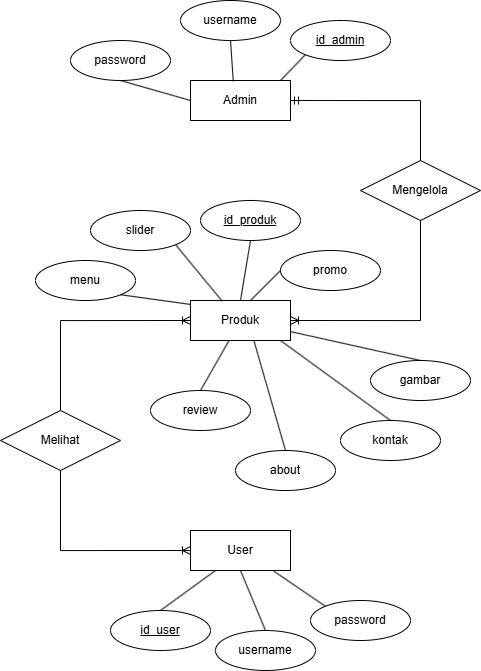

The diagram above was exported from draw.io. Its source (the exported page's mxGraphModel, read from the mxfile embedded in the PNG):
<mxGraphModel dx="1400" dy="743" grid="1" gridSize="10" guides="1" tooltips="1" connect="1" arrows="1" fold="1" page="1" pageScale="1" pageWidth="850" pageHeight="1100" math="0" shadow="0" extFonts="Permanent Marker^https://fonts.googleapis.com/css?family=Permanent+Marker">
  <root>
    <mxCell id="0" />
    <mxCell id="1" parent="0" />
    <mxCell id="cB4sISEghHwXxCTiZAWN-3" value="Admin" style="whiteSpace=wrap;html=1;align=center;" vertex="1" parent="1">
      <mxGeometry x="380" y="250" width="100" height="40" as="geometry" />
    </mxCell>
    <mxCell id="cB4sISEghHwXxCTiZAWN-13" style="edgeStyle=orthogonalEdgeStyle;rounded=0;orthogonalLoop=1;jettySize=auto;html=1;exitX=0.5;exitY=0;exitDx=0;exitDy=0;entryX=1;entryY=0.5;entryDx=0;entryDy=0;endArrow=ERmandOne;endFill=0;startArrow=none;startFill=0;" edge="1" parent="1" source="cB4sISEghHwXxCTiZAWN-4" target="cB4sISEghHwXxCTiZAWN-3">
      <mxGeometry relative="1" as="geometry" />
    </mxCell>
    <mxCell id="cB4sISEghHwXxCTiZAWN-4" value="Mengelola" style="shape=rhombus;perimeter=rhombusPerimeter;whiteSpace=wrap;html=1;align=center;" vertex="1" parent="1">
      <mxGeometry x="550" y="330" width="120" height="60" as="geometry" />
    </mxCell>
    <mxCell id="cB4sISEghHwXxCTiZAWN-12" style="edgeStyle=orthogonalEdgeStyle;rounded=0;orthogonalLoop=1;jettySize=auto;html=1;exitX=1;exitY=0.5;exitDx=0;exitDy=0;endArrow=none;endFill=0;startArrow=ERoneToMany;startFill=0;" edge="1" parent="1" source="cB4sISEghHwXxCTiZAWN-5" target="cB4sISEghHwXxCTiZAWN-4">
      <mxGeometry relative="1" as="geometry" />
    </mxCell>
    <mxCell id="cB4sISEghHwXxCTiZAWN-5" value="Produk" style="whiteSpace=wrap;html=1;align=center;" vertex="1" parent="1">
      <mxGeometry x="380" y="470" width="100" height="40" as="geometry" />
    </mxCell>
    <mxCell id="cB4sISEghHwXxCTiZAWN-10" style="edgeStyle=orthogonalEdgeStyle;rounded=0;orthogonalLoop=1;jettySize=auto;html=1;exitX=0.5;exitY=1;exitDx=0;exitDy=0;entryX=0;entryY=0.5;entryDx=0;entryDy=0;endArrow=ERoneToMany;endFill=0;startArrow=none;startFill=0;" edge="1" parent="1" source="cB4sISEghHwXxCTiZAWN-6" target="cB4sISEghHwXxCTiZAWN-7">
      <mxGeometry relative="1" as="geometry" />
    </mxCell>
    <mxCell id="cB4sISEghHwXxCTiZAWN-11" style="edgeStyle=orthogonalEdgeStyle;rounded=0;orthogonalLoop=1;jettySize=auto;html=1;exitX=0.5;exitY=0;exitDx=0;exitDy=0;entryX=0;entryY=0.5;entryDx=0;entryDy=0;endArrow=ERoneToMany;endFill=0;startArrow=none;startFill=0;" edge="1" parent="1" source="cB4sISEghHwXxCTiZAWN-6" target="cB4sISEghHwXxCTiZAWN-5">
      <mxGeometry relative="1" as="geometry" />
    </mxCell>
    <mxCell id="cB4sISEghHwXxCTiZAWN-6" value="Melihat" style="shape=rhombus;perimeter=rhombusPerimeter;whiteSpace=wrap;html=1;align=center;" vertex="1" parent="1">
      <mxGeometry x="190" y="580" width="120" height="60" as="geometry" />
    </mxCell>
    <mxCell id="cB4sISEghHwXxCTiZAWN-7" value="User" style="whiteSpace=wrap;html=1;align=center;" vertex="1" parent="1">
      <mxGeometry x="380" y="700" width="100" height="40" as="geometry" />
    </mxCell>
    <mxCell id="cB4sISEghHwXxCTiZAWN-14" value="id_admin&lt;span style=&quot;color: rgba(0, 0, 0, 0); font-family: monospace; font-size: 0px; text-align: start; text-wrap-mode: nowrap;&quot;&gt;%3CmxGraphModel%3E%3Croot%3E%3CmxCell%20id%3D%220%22%2F%3E%3CmxCell%20id%3D%221%22%20parent%3D%220%22%2F%3E%3CmxCell%20id%3D%222%22%20value%3D%22Entity%22%20style%3D%22whiteSpace%3Dwrap%3Bhtml%3D1%3Balign%3Dcenter%3B%22%20vertex%3D%221%22%20parent%3D%221%22%3E%3CmxGeometry%20x%3D%22350%22%20y%3D%22320%22%20width%3D%22100%22%20height%3D%2240%22%20as%3D%22geometry%22%2F%3E%3C%2FmxCell%3E%3C%2Froot%3E%3C%2FmxGraphModel%3E&lt;/span&gt;" style="ellipse;whiteSpace=wrap;html=1;align=center;fontStyle=4;" vertex="1" parent="1">
      <mxGeometry x="480" y="190" width="100" height="40" as="geometry" />
    </mxCell>
    <mxCell id="cB4sISEghHwXxCTiZAWN-47" style="rounded=0;orthogonalLoop=1;jettySize=auto;html=1;exitX=0.5;exitY=0;exitDx=0;exitDy=0;entryX=0.25;entryY=1;entryDx=0;entryDy=0;endArrow=none;endFill=0;" edge="1" parent="1" source="cB4sISEghHwXxCTiZAWN-15" target="cB4sISEghHwXxCTiZAWN-7">
      <mxGeometry relative="1" as="geometry" />
    </mxCell>
    <mxCell id="cB4sISEghHwXxCTiZAWN-15" value="id_user&lt;span style=&quot;color: rgba(0, 0, 0, 0); font-family: monospace; font-size: 0px; text-align: start; text-wrap-mode: nowrap;&quot;&gt;%3CmxGraphModel%3E%3Croot%3E%3CmxCell%20id%3D%220%22%2F%3E%3CmxCell%20id%3D%221%22%20parent%3D%220%22%2F%3E%3CmxCell%20id%3D%222%22%20value%3D%22id_admin%26lt%3Bspan%20style%3D%26quot%3Bcolor%3A%20rgba(0%2C%200%2C%200%2C%200)%3B%20font-family%3A%20monospace%3B%20font-size%3A%200px%3B%20text-align%3A%20start%3B%20text-wrap-mode%3A%20nowrap%3B%26quot%3B%26gt%3B%253CmxGraphModel%253E%253Croot%253E%253CmxCell%2520id%253D%25220%2522%252F%253E%253CmxCell%2520id%253D%25221%2522%2520parent%253D%25220%2522%252F%253E%253CmxCell%2520id%253D%25222%2522%2520value%253D%2522Entity%2522%2520style%253D%2522whiteSpace%253Dwrap%253Bhtml%253D1%253Balign%253Dcenter%253B%2522%2520vertex%253D%25221%2522%2520parent%253D%25221%2522%253E%253CmxGeometry%2520x%253D%2522350%2522%2520y%253D%2522320%2522%2520width%253D%2522100%2522%2520height%253D%252240%2522%2520as%253D%2522geometry%2522%252F%253E%253C%252FmxCell%253E%253C%252Froot%253E%253C%252FmxGraphModel%253E%26lt%3B%2Fspan%26gt%3B%22%20style%3D%22ellipse%3BwhiteSpace%3Dwrap%3Bhtml%3D1%3Balign%3Dcenter%3BfontStyle%3D4%3B%22%20vertex%3D%221%22%20parent%3D%221%22%3E%3CmxGeometry%20x%3D%22360%22%20y%3D%2280%22%20width%3D%22100%22%20height%3D%2240%22%20as%3D%22geometry%22%2F%3E%3C%2FmxCell%3E%3C%2Froot%3E%3C%2FmxGraphModel%3E3CmxGraphModel%3E%3Croot%3E%3CmxCell%20id%3D%220%22%2F%3E%3CmxCell%20id%3D%221%22%20parent%3D%220%22%2F%3E%3CmxCell%20id%3D%222%22%20value%3D%22Entity%22%20style%3D%22whiteSpace%3Dwrap%3Bhtml%3D1%3Balign%3Dcenter%3B%22%20vertex%3D%221%22%20parent%3D%221%22%3E%3CmxGeometry%20x%3D%22350%22%20y%3D%22320%22%20width%3D%22100%22%20height%3D%2240%22%20as%3D%22geometry%22%2F%3E%3C%2FmxCell%3E%3C%2Froot%3E%3C%2FmxGraphModel&lt;/span&gt;" style="ellipse;whiteSpace=wrap;html=1;align=center;fontStyle=4;" vertex="1" parent="1">
      <mxGeometry x="300" y="780" width="100" height="40" as="geometry" />
    </mxCell>
    <mxCell id="cB4sISEghHwXxCTiZAWN-40" style="rounded=0;orthogonalLoop=1;jettySize=auto;html=1;exitX=0.5;exitY=1;exitDx=0;exitDy=0;entryX=0.5;entryY=0;entryDx=0;entryDy=0;endArrow=none;endFill=0;" edge="1" parent="1" source="cB4sISEghHwXxCTiZAWN-16" target="cB4sISEghHwXxCTiZAWN-5">
      <mxGeometry relative="1" as="geometry" />
    </mxCell>
    <mxCell id="cB4sISEghHwXxCTiZAWN-16" value="id_produk&lt;span style=&quot;color: rgba(0, 0, 0, 0); font-family: monospace; font-size: 0px; text-align: start; text-wrap-mode: nowrap;&quot;&gt;%3CmxGraphModel%3E%3Croot%3E%3CmxCell%20id%3D%220%22%2F%3E%3CmxCell%20id%3D%221%22%20parent%3D%220%22%2F%3E%3CmxCell%20id%3D%222%22%20value%3D%22id_admin%26lt%3Bspan%20style%3D%26quot%3Bcolor%3A%20rgba(0%2C%200%2C%200%2C%200)%3B%20font-family%3A%20monospace%3B%20font-size%3A%200px%3B%20text-align%3A%20start%3B%20text-wrap-mode%3A%20nowrap%3B%26quot%3B%26gt%3B%253CmxGraphModel%253E%253Croot%253E%253CmxCell%2520id%253D%25220%2522%252F%253E%253CmxCell%2520id%253D%25221%2522%2520parent%253D%25220%2522%252F%253E%253CmxCell%2520id%253D%25222%2522%2520value%253D%2522Entity%2522%2520style%253D%2522whiteSpace%253Dwrap%253Bhtml%253D1%253Balign%253Dcenter%253B%2522%2520vertex%253D%25221%2522%2520parent%253D%25221%2522%253E%253CmxGeometry%2520x%253D%2522350%2522%2520y%253D%2522320%2522%2520width%253D%2522100%2522%2520height%253D%252240%2522%2520as%253D%2522geometry%2522%252F%253E%253C%252FmxCell%253E%253C%252Froot%253E%253C%252FmxGraphModel%253E%26lt%3B%2Fspan%26gt%3B%22%20style%3D%22ellipse%3BwhiteSpace%3Dwrap%3Bhtml%3D1%3Balign%3Dcenter%3BfontStyle%3D4%3B%22%20vertex%3D%221%22%20parent%3D%221%22%3E%3CmxGeometry%20x%3D%22360%22%20y%3D%2280%22%20width%3D%22100%22%20height%3D%2240%22%20as%3D%22geometry%22%2F%3E%3C%2FmxCell%3E%3C%2Froot%3E%3C%2FmxGraphModel%3E3CmxGraphModel%3E%3Croot%3E%3CmxCell%20id%3D%220%22%2F%3E%3CmxCell%20id%3D%221%22%20parent%3D%220%22%2F%3E%3CmxCell%20id%3D%222%22%20value%3D%22Entity%22%20style%3D%22whiteSpace%3Dwrap%3Bhtml%3D1%3Balign%3Dcenter%3B%22%20vertex%3D%221%22%20parent%3D%221%22%3E%3CmxGeometry%20x%3D%22350%22%20y%3D%22320%22%20width%3D%22100%22%20height%3D%2240%22%20as%3D%22geometry%22%2F%3E%3C%2FmxCell%3E%3C%2Froot%3E%3C%2FmxGraphMo&lt;/span&gt;" style="ellipse;whiteSpace=wrap;html=1;align=center;fontStyle=4;" vertex="1" parent="1">
      <mxGeometry x="390" y="370" width="100" height="40" as="geometry" />
    </mxCell>
    <mxCell id="cB4sISEghHwXxCTiZAWN-17" value="username" style="ellipse;whiteSpace=wrap;html=1;align=center;" vertex="1" parent="1">
      <mxGeometry x="370" y="170" width="100" height="40" as="geometry" />
    </mxCell>
    <mxCell id="cB4sISEghHwXxCTiZAWN-46" style="rounded=0;orthogonalLoop=1;jettySize=auto;html=1;exitX=0.5;exitY=1;exitDx=0;exitDy=0;entryX=0;entryY=0.5;entryDx=0;entryDy=0;endArrow=none;endFill=0;" edge="1" parent="1" source="cB4sISEghHwXxCTiZAWN-18" target="cB4sISEghHwXxCTiZAWN-3">
      <mxGeometry relative="1" as="geometry" />
    </mxCell>
    <mxCell id="cB4sISEghHwXxCTiZAWN-18" value="password" style="ellipse;whiteSpace=wrap;html=1;align=center;" vertex="1" parent="1">
      <mxGeometry x="260" y="210" width="100" height="40" as="geometry" />
    </mxCell>
    <mxCell id="cB4sISEghHwXxCTiZAWN-19" value="password" style="ellipse;whiteSpace=wrap;html=1;align=center;" vertex="1" parent="1">
      <mxGeometry x="500" y="770" width="100" height="40" as="geometry" />
    </mxCell>
    <mxCell id="cB4sISEghHwXxCTiZAWN-48" style="rounded=0;orthogonalLoop=1;jettySize=auto;html=1;exitX=0.5;exitY=0;exitDx=0;exitDy=0;entryX=0.5;entryY=1;entryDx=0;entryDy=0;endArrow=none;endFill=0;" edge="1" parent="1" source="cB4sISEghHwXxCTiZAWN-20" target="cB4sISEghHwXxCTiZAWN-7">
      <mxGeometry relative="1" as="geometry" />
    </mxCell>
    <mxCell id="cB4sISEghHwXxCTiZAWN-20" value="username" style="ellipse;whiteSpace=wrap;html=1;align=center;" vertex="1" parent="1">
      <mxGeometry x="405" y="800" width="100" height="40" as="geometry" />
    </mxCell>
    <mxCell id="cB4sISEghHwXxCTiZAWN-21" value="promo" style="ellipse;whiteSpace=wrap;html=1;align=center;" vertex="1" parent="1">
      <mxGeometry x="470" y="420" width="100" height="40" as="geometry" />
    </mxCell>
    <mxCell id="cB4sISEghHwXxCTiZAWN-32" style="rounded=0;orthogonalLoop=1;jettySize=auto;html=1;exitX=0.5;exitY=0;exitDx=0;exitDy=0;endArrow=none;endFill=0;" edge="1" parent="1" source="cB4sISEghHwXxCTiZAWN-22" target="cB4sISEghHwXxCTiZAWN-5">
      <mxGeometry relative="1" as="geometry" />
    </mxCell>
    <mxCell id="cB4sISEghHwXxCTiZAWN-22" value="review" style="ellipse;whiteSpace=wrap;html=1;align=center;" vertex="1" parent="1">
      <mxGeometry x="340" y="560" width="100" height="40" as="geometry" />
    </mxCell>
    <mxCell id="cB4sISEghHwXxCTiZAWN-23" value="about" style="ellipse;whiteSpace=wrap;html=1;align=center;" vertex="1" parent="1">
      <mxGeometry x="425" y="620" width="100" height="40" as="geometry" />
    </mxCell>
    <mxCell id="cB4sISEghHwXxCTiZAWN-24" value="slider" style="ellipse;whiteSpace=wrap;html=1;align=center;" vertex="1" parent="1">
      <mxGeometry x="280" y="380" width="100" height="40" as="geometry" />
    </mxCell>
    <mxCell id="cB4sISEghHwXxCTiZAWN-28" value="kontak" style="ellipse;whiteSpace=wrap;html=1;align=center;" vertex="1" parent="1">
      <mxGeometry x="530" y="590" width="100" height="40" as="geometry" />
    </mxCell>
    <mxCell id="cB4sISEghHwXxCTiZAWN-36" style="rounded=0;orthogonalLoop=1;jettySize=auto;html=1;exitX=0.5;exitY=0;exitDx=0;exitDy=0;endArrow=none;endFill=0;" edge="1" parent="1" source="cB4sISEghHwXxCTiZAWN-29" target="cB4sISEghHwXxCTiZAWN-5">
      <mxGeometry relative="1" as="geometry" />
    </mxCell>
    <mxCell id="cB4sISEghHwXxCTiZAWN-29" value="gambar" style="ellipse;whiteSpace=wrap;html=1;align=center;" vertex="1" parent="1">
      <mxGeometry x="560" y="530" width="100" height="40" as="geometry" />
    </mxCell>
    <mxCell id="cB4sISEghHwXxCTiZAWN-30" value="menu" style="ellipse;whiteSpace=wrap;html=1;align=center;" vertex="1" parent="1">
      <mxGeometry x="225" y="430" width="100" height="40" as="geometry" />
    </mxCell>
    <mxCell id="cB4sISEghHwXxCTiZAWN-33" style="rounded=0;orthogonalLoop=1;jettySize=auto;html=1;exitX=0.5;exitY=0;exitDx=0;exitDy=0;entryX=0.635;entryY=1.009;entryDx=0;entryDy=0;entryPerimeter=0;endArrow=none;endFill=0;" edge="1" parent="1" source="cB4sISEghHwXxCTiZAWN-23" target="cB4sISEghHwXxCTiZAWN-5">
      <mxGeometry relative="1" as="geometry" />
    </mxCell>
    <mxCell id="cB4sISEghHwXxCTiZAWN-35" style="rounded=0;orthogonalLoop=1;jettySize=auto;html=1;exitX=0.5;exitY=0;exitDx=0;exitDy=0;endArrow=none;endFill=0;" edge="1" parent="1" source="cB4sISEghHwXxCTiZAWN-28">
      <mxGeometry relative="1" as="geometry">
        <mxPoint x="470" y="510" as="targetPoint" />
      </mxGeometry>
    </mxCell>
    <mxCell id="cB4sISEghHwXxCTiZAWN-38" style="rounded=0;orthogonalLoop=1;jettySize=auto;html=1;exitX=0;exitY=0.5;exitDx=0;exitDy=0;endArrow=none;endFill=0;" edge="1" parent="1" source="cB4sISEghHwXxCTiZAWN-21">
      <mxGeometry relative="1" as="geometry">
        <mxPoint x="440" y="470" as="targetPoint" />
      </mxGeometry>
    </mxCell>
    <mxCell id="cB4sISEghHwXxCTiZAWN-41" style="rounded=0;orthogonalLoop=1;jettySize=auto;html=1;exitX=1;exitY=1;exitDx=0;exitDy=0;entryX=0.317;entryY=0.017;entryDx=0;entryDy=0;entryPerimeter=0;endArrow=none;endFill=0;" edge="1" parent="1" source="cB4sISEghHwXxCTiZAWN-24" target="cB4sISEghHwXxCTiZAWN-5">
      <mxGeometry relative="1" as="geometry" />
    </mxCell>
    <mxCell id="cB4sISEghHwXxCTiZAWN-42" style="rounded=0;orthogonalLoop=1;jettySize=auto;html=1;exitX=1;exitY=1;exitDx=0;exitDy=0;entryX=0;entryY=0.098;entryDx=0;entryDy=0;entryPerimeter=0;endArrow=none;endFill=0;" edge="1" parent="1" source="cB4sISEghHwXxCTiZAWN-30" target="cB4sISEghHwXxCTiZAWN-5">
      <mxGeometry relative="1" as="geometry" />
    </mxCell>
    <mxCell id="cB4sISEghHwXxCTiZAWN-43" style="rounded=0;orthogonalLoop=1;jettySize=auto;html=1;exitX=0.5;exitY=1;exitDx=0;exitDy=0;entryX=0.428;entryY=0.017;entryDx=0;entryDy=0;entryPerimeter=0;endArrow=none;endFill=0;" edge="1" parent="1" source="cB4sISEghHwXxCTiZAWN-17" target="cB4sISEghHwXxCTiZAWN-3">
      <mxGeometry relative="1" as="geometry" />
    </mxCell>
    <mxCell id="cB4sISEghHwXxCTiZAWN-44" style="rounded=0;orthogonalLoop=1;jettySize=auto;html=1;exitX=0;exitY=1;exitDx=0;exitDy=0;endArrow=none;endFill=0;" edge="1" parent="1" source="cB4sISEghHwXxCTiZAWN-14">
      <mxGeometry relative="1" as="geometry">
        <mxPoint x="470" y="250" as="targetPoint" />
      </mxGeometry>
    </mxCell>
    <mxCell id="cB4sISEghHwXxCTiZAWN-49" style="rounded=0;orthogonalLoop=1;jettySize=auto;html=1;exitX=0;exitY=0;exitDx=0;exitDy=0;entryX=0.834;entryY=1.018;entryDx=0;entryDy=0;entryPerimeter=0;endArrow=none;endFill=0;" edge="1" parent="1" source="cB4sISEghHwXxCTiZAWN-19" target="cB4sISEghHwXxCTiZAWN-7">
      <mxGeometry relative="1" as="geometry" />
    </mxCell>
  </root>
</mxGraphModel>